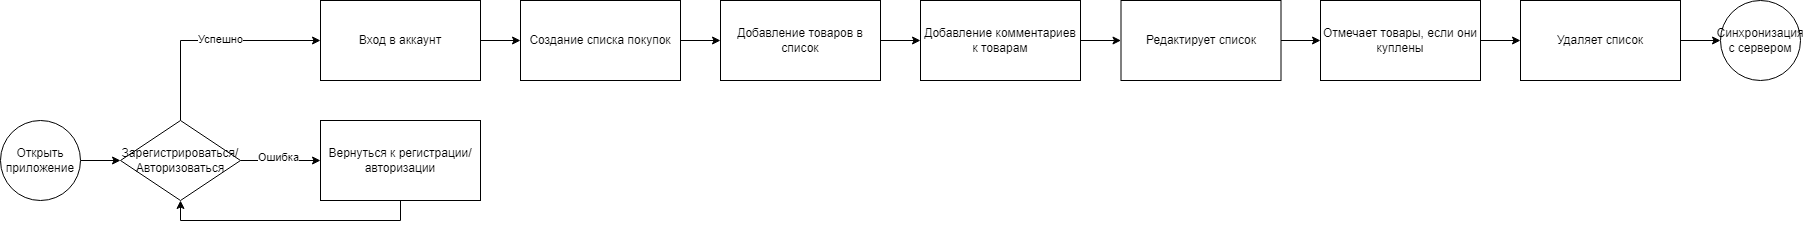

The diagram above was exported from draw.io. Its source (the exported page's mxGraphModel, read from the mxfile embedded in the PNG):
<mxGraphModel dx="2087" dy="997" grid="1" gridSize="10" guides="1" tooltips="1" connect="1" arrows="1" fold="1" page="1" pageScale="1" pageWidth="827" pageHeight="1169" math="0" shadow="0">
  <root>
    <mxCell id="0" />
    <mxCell id="1" parent="0" />
    <mxCell id="o0EIkJ3jhbJRtghTajSP-5" style="edgeStyle=orthogonalEdgeStyle;rounded=0;orthogonalLoop=1;jettySize=auto;html=1;exitX=1;exitY=0.5;exitDx=0;exitDy=0;entryX=0;entryY=0.5;entryDx=0;entryDy=0;" edge="1" parent="1" source="o0EIkJ3jhbJRtghTajSP-1" target="o0EIkJ3jhbJRtghTajSP-3">
      <mxGeometry relative="1" as="geometry" />
    </mxCell>
    <mxCell id="o0EIkJ3jhbJRtghTajSP-1" value="Открыть приложение" style="ellipse;whiteSpace=wrap;html=1;aspect=fixed;" vertex="1" parent="1">
      <mxGeometry x="40" y="240" width="80" height="80" as="geometry" />
    </mxCell>
    <mxCell id="o0EIkJ3jhbJRtghTajSP-6" style="edgeStyle=orthogonalEdgeStyle;rounded=0;orthogonalLoop=1;jettySize=auto;html=1;exitX=0.5;exitY=0;exitDx=0;exitDy=0;entryX=0;entryY=0.5;entryDx=0;entryDy=0;" edge="1" parent="1" source="o0EIkJ3jhbJRtghTajSP-3" target="o0EIkJ3jhbJRtghTajSP-4">
      <mxGeometry relative="1" as="geometry" />
    </mxCell>
    <mxCell id="o0EIkJ3jhbJRtghTajSP-8" value="Успешно" style="edgeLabel;html=1;align=center;verticalAlign=middle;resizable=0;points=[];" vertex="1" connectable="0" parent="o0EIkJ3jhbJRtghTajSP-6">
      <mxGeometry x="0.0861" y="2" relative="1" as="geometry">
        <mxPoint as="offset" />
      </mxGeometry>
    </mxCell>
    <mxCell id="o0EIkJ3jhbJRtghTajSP-9" style="edgeStyle=orthogonalEdgeStyle;rounded=0;orthogonalLoop=1;jettySize=auto;html=1;exitX=1;exitY=0.5;exitDx=0;exitDy=0;entryX=0;entryY=0.5;entryDx=0;entryDy=0;" edge="1" parent="1" source="o0EIkJ3jhbJRtghTajSP-3" target="o0EIkJ3jhbJRtghTajSP-7">
      <mxGeometry relative="1" as="geometry" />
    </mxCell>
    <mxCell id="o0EIkJ3jhbJRtghTajSP-20" value="Ошибка" style="edgeLabel;html=1;align=center;verticalAlign=middle;resizable=0;points=[];" vertex="1" connectable="0" parent="o0EIkJ3jhbJRtghTajSP-9">
      <mxGeometry x="-0.077" y="4" relative="1" as="geometry">
        <mxPoint as="offset" />
      </mxGeometry>
    </mxCell>
    <mxCell id="o0EIkJ3jhbJRtghTajSP-3" value="Зарегистрироваться/Авторизоваться" style="rhombus;whiteSpace=wrap;html=1;" vertex="1" parent="1">
      <mxGeometry x="160" y="240" width="120" height="80" as="geometry" />
    </mxCell>
    <mxCell id="o0EIkJ3jhbJRtghTajSP-21" style="edgeStyle=orthogonalEdgeStyle;rounded=0;orthogonalLoop=1;jettySize=auto;html=1;exitX=1;exitY=0.5;exitDx=0;exitDy=0;entryX=0;entryY=0.5;entryDx=0;entryDy=0;" edge="1" parent="1" source="o0EIkJ3jhbJRtghTajSP-4" target="o0EIkJ3jhbJRtghTajSP-11">
      <mxGeometry relative="1" as="geometry" />
    </mxCell>
    <mxCell id="o0EIkJ3jhbJRtghTajSP-4" value="Вход в аккаунт" style="rounded=0;whiteSpace=wrap;html=1;" vertex="1" parent="1">
      <mxGeometry x="360" y="120" width="160" height="80" as="geometry" />
    </mxCell>
    <mxCell id="o0EIkJ3jhbJRtghTajSP-10" style="edgeStyle=orthogonalEdgeStyle;rounded=0;orthogonalLoop=1;jettySize=auto;html=1;exitX=0.5;exitY=1;exitDx=0;exitDy=0;entryX=0.5;entryY=1;entryDx=0;entryDy=0;" edge="1" parent="1" source="o0EIkJ3jhbJRtghTajSP-7" target="o0EIkJ3jhbJRtghTajSP-3">
      <mxGeometry relative="1" as="geometry" />
    </mxCell>
    <mxCell id="o0EIkJ3jhbJRtghTajSP-7" value="Вернуться к регистрации/авторизации" style="rounded=0;whiteSpace=wrap;html=1;" vertex="1" parent="1">
      <mxGeometry x="360" y="240" width="160" height="80" as="geometry" />
    </mxCell>
    <mxCell id="o0EIkJ3jhbJRtghTajSP-22" style="edgeStyle=orthogonalEdgeStyle;rounded=0;orthogonalLoop=1;jettySize=auto;html=1;exitX=1;exitY=0.5;exitDx=0;exitDy=0;" edge="1" parent="1" source="o0EIkJ3jhbJRtghTajSP-11" target="o0EIkJ3jhbJRtghTajSP-12">
      <mxGeometry relative="1" as="geometry" />
    </mxCell>
    <mxCell id="o0EIkJ3jhbJRtghTajSP-11" value="Создание списка покупок" style="rounded=0;whiteSpace=wrap;html=1;" vertex="1" parent="1">
      <mxGeometry x="560" y="120" width="160" height="80" as="geometry" />
    </mxCell>
    <mxCell id="o0EIkJ3jhbJRtghTajSP-23" style="edgeStyle=orthogonalEdgeStyle;rounded=0;orthogonalLoop=1;jettySize=auto;html=1;exitX=1;exitY=0.5;exitDx=0;exitDy=0;entryX=0;entryY=0.5;entryDx=0;entryDy=0;" edge="1" parent="1" source="o0EIkJ3jhbJRtghTajSP-12" target="o0EIkJ3jhbJRtghTajSP-13">
      <mxGeometry relative="1" as="geometry" />
    </mxCell>
    <mxCell id="o0EIkJ3jhbJRtghTajSP-12" value="Добавление товаров в список" style="rounded=0;whiteSpace=wrap;html=1;" vertex="1" parent="1">
      <mxGeometry x="760" y="120" width="160" height="80" as="geometry" />
    </mxCell>
    <mxCell id="o0EIkJ3jhbJRtghTajSP-24" style="edgeStyle=orthogonalEdgeStyle;rounded=0;orthogonalLoop=1;jettySize=auto;html=1;exitX=1;exitY=0.5;exitDx=0;exitDy=0;entryX=0;entryY=0.5;entryDx=0;entryDy=0;" edge="1" parent="1" source="o0EIkJ3jhbJRtghTajSP-13" target="o0EIkJ3jhbJRtghTajSP-16">
      <mxGeometry relative="1" as="geometry" />
    </mxCell>
    <mxCell id="o0EIkJ3jhbJRtghTajSP-13" value="Добавление комментариев к товарам" style="rounded=0;whiteSpace=wrap;html=1;" vertex="1" parent="1">
      <mxGeometry x="960" y="120" width="160" height="80" as="geometry" />
    </mxCell>
    <mxCell id="o0EIkJ3jhbJRtghTajSP-25" style="edgeStyle=orthogonalEdgeStyle;rounded=0;orthogonalLoop=1;jettySize=auto;html=1;exitX=1;exitY=0.5;exitDx=0;exitDy=0;entryX=0;entryY=0.5;entryDx=0;entryDy=0;" edge="1" parent="1" source="o0EIkJ3jhbJRtghTajSP-16" target="o0EIkJ3jhbJRtghTajSP-17">
      <mxGeometry relative="1" as="geometry" />
    </mxCell>
    <mxCell id="o0EIkJ3jhbJRtghTajSP-16" value="Редактирует список" style="rounded=0;whiteSpace=wrap;html=1;" vertex="1" parent="1">
      <mxGeometry x="1160.5" y="120" width="160" height="80" as="geometry" />
    </mxCell>
    <mxCell id="o0EIkJ3jhbJRtghTajSP-26" style="edgeStyle=orthogonalEdgeStyle;rounded=0;orthogonalLoop=1;jettySize=auto;html=1;exitX=1;exitY=0.5;exitDx=0;exitDy=0;entryX=0;entryY=0.5;entryDx=0;entryDy=0;" edge="1" parent="1" source="o0EIkJ3jhbJRtghTajSP-17" target="o0EIkJ3jhbJRtghTajSP-18">
      <mxGeometry relative="1" as="geometry" />
    </mxCell>
    <mxCell id="o0EIkJ3jhbJRtghTajSP-17" value="Отмечает товары, если они куплены" style="rounded=0;whiteSpace=wrap;html=1;" vertex="1" parent="1">
      <mxGeometry x="1360" y="120" width="160" height="80" as="geometry" />
    </mxCell>
    <mxCell id="o0EIkJ3jhbJRtghTajSP-27" style="edgeStyle=orthogonalEdgeStyle;rounded=0;orthogonalLoop=1;jettySize=auto;html=1;exitX=1;exitY=0.5;exitDx=0;exitDy=0;entryX=0;entryY=0.5;entryDx=0;entryDy=0;" edge="1" parent="1" source="o0EIkJ3jhbJRtghTajSP-18" target="o0EIkJ3jhbJRtghTajSP-19">
      <mxGeometry relative="1" as="geometry" />
    </mxCell>
    <mxCell id="o0EIkJ3jhbJRtghTajSP-18" value="Удаляет список" style="rounded=0;whiteSpace=wrap;html=1;" vertex="1" parent="1">
      <mxGeometry x="1560" y="120" width="160" height="80" as="geometry" />
    </mxCell>
    <mxCell id="o0EIkJ3jhbJRtghTajSP-19" value="Синхронизация с сервером" style="ellipse;whiteSpace=wrap;html=1;aspect=fixed;" vertex="1" parent="1">
      <mxGeometry x="1760" y="120" width="80" height="80" as="geometry" />
    </mxCell>
  </root>
</mxGraphModel>